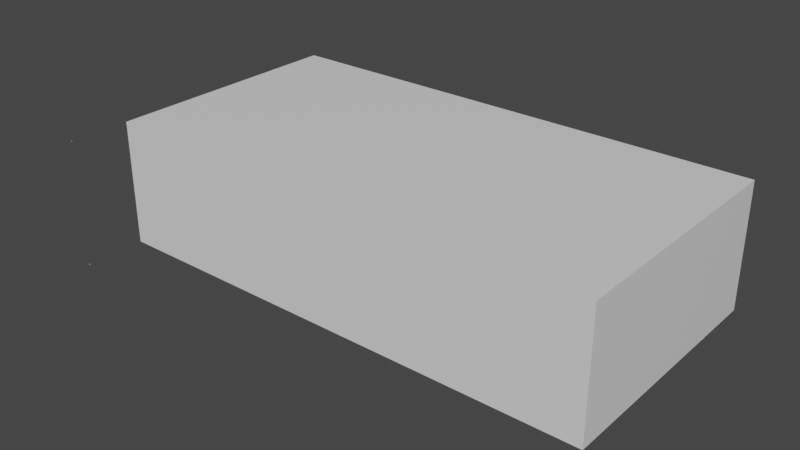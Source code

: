 # Source: sample.blend  (saved by Blender 2.83.18; exported with 4.5.12 LTS)
import bpy
from mathutils import Matrix  # noqa: F401  (used for matrix-valued properties, if any)

bpy.ops.wm.read_factory_settings(use_empty=True)
scene = bpy.context.scene
scene.name = 'Scene'

# ---- collections
col_collection = bpy.data.collections.new('Collection'); scene.collection.children.link(col_collection)
col_debug = bpy.data.collections.new('debug'); col_collection.children.link(col_debug)

# ---- materials (node trees are filled in below, after node groups)
mat_material = bpy.data.materials.new('Material')
mat_material.alpha_threshold = 0.0
mat_material.use_transparent_shadow = False
mat_material.line_color = (0.0, 0.0, 0.0, 1.0)

# ---- material node trees
mat_material.use_nodes = True; mat_material.node_tree.nodes.clear()
_N = mat_material.node_tree.nodes; _L = mat_material.node_tree.links
n0 = _N.new('ShaderNodeOutputMaterial'); n0.name = 'Material Output'; n0.location = (300, 300)
n1 = _N.new('ShaderNodeBsdfPrincipled'); n1.name = 'Principled BSDF'; n1.location = (10, 300)
n1.distribution = 'GGX'
n1.subsurface_method = 'BURLEY'
n1.inputs[2].default_value = 0.4
n1.inputs[3].default_value = 1.45
n1.inputs[27].default_value = (0.0, 0.0, 0.0, 1.0)
n1.inputs[28].default_value = 1.0
_L.new(n1.outputs[0], n0.inputs[0])
n0.is_active_output = True

# ---- world
world_world = bpy.data.worlds.new('World'); scene.world = world_world
world_world.use_nodes = True; world_world.node_tree.nodes.clear()
_N = world_world.node_tree.nodes; _L = world_world.node_tree.links
n0 = _N.new('ShaderNodeOutputWorld'); n0.name = 'World Output'; n0.location = (300, 300)
n1 = _N.new('ShaderNodeBackground'); n1.name = 'Background'; n1.location = (10, 300)
n1.inputs[0].default_value = (0.05088, 0.05088, 0.05088, 1.0)
_L.new(n1.outputs[0], n0.inputs[0])
n0.is_active_output = True
world_world.color = (0.05088, 0.05088, 0.05088)
world_world.use_sun_shadow = False
world_world.sun_shadow_jitter_overblur = 0.0

# ---- meshes
me_cube = bpy.data.meshes.new('Cube')
me_cube.from_pydata([(1.0, 1.0, 1.0), (1.0, 1.0, -1.0), (1.0, -1.0, 1.0), (1.0, -1.0, -1.0), (-1.0, 1.0, 1.0), (-1.0, 1.0, -1.0), (-1.0, -1.0, 1.0), (-1.0, -1.0, -1.0)], [], [(0, 4, 6, 2), (3, 2, 6, 7), (7, 6, 4, 5), (5, 1, 3, 7), (1, 0, 2, 3), (5, 4, 0, 1)])
_uv = me_cube.uv_layers.new(name='UVMap')
_uv.uv.foreach_set('vector', [0.625, 0.5, 0.875, 0.5, 0.875, 0.75, 0.625, 0.75, 0.375, 0.75, 0.625, 0.75, 0.625, 1.0, 0.375, 1.0, 0.375, 0.0, 0.625, 0.0, 0.625, 0.25, 0.375, 0.25, 0.125, 0.5, 0.375, 0.5, 0.375, 0.75, 0.125, 0.75, 0.375, 0.5, 0.625, 0.5, 0.625, 0.75, 0.375, 0.75, 0.375, 0.25, 0.625, 0.25, 0.625, 0.5, 0.375, 0.5])
me_cube.materials.append(mat_material)
me_cube.use_remesh_preserve_volume = False
me_cube.use_remesh_preserve_attributes = False
me_cube.use_mirror_vertex_groups = False
me_cube.update()
me_cube_001 = bpy.data.meshes.new('Cube.001')
me_cube_001.from_pydata([(-0.0075, -0.0075, -0.0075), (-0.0075, -0.0075, 0.0075), (-0.0075, 0.0075, -0.0075), (-0.0075, 0.0075, 0.0075), (0.0075, -0.0075, -0.0075), (0.0075, -0.0075, 0.0075), (0.0075, 0.0075, -0.0075), (0.0075, 0.0075, 0.0075)], [], [(0, 1, 3, 2), (2, 3, 7, 6), (6, 7, 5, 4), (4, 5, 1, 0), (2, 6, 4, 0), (7, 3, 1, 5)])
_uv = me_cube_001.uv_layers.new(name='UVMap')
_uv.uv.foreach_set('vector', [0.375, 0.0, 0.625, 0.0, 0.625, 0.25, 0.375, 0.25, 0.375, 0.25, 0.625, 0.25, 0.625, 0.5, 0.375, 0.5, 0.375, 0.5, 0.625, 0.5, 0.625, 0.75, 0.375, 0.75, 0.375, 0.75, 0.625, 0.75, 0.625, 1.0, 0.375, 1.0, 0.125, 0.5, 0.375, 0.5, 0.375, 0.75, 0.125, 0.75, 0.625, 0.5, 0.875, 0.5, 0.875, 0.75, 0.625, 0.75])
me_cube_001.use_remesh_fix_poles = True
me_cube_001.use_remesh_preserve_attributes = False
me_cube_001.use_mirror_vertex_groups = False
me_cube_001.update()
me_cube_002 = bpy.data.meshes.new('Cube.002')
me_cube_002.from_pydata([(-0.0075, -0.0075, -0.0075), (-0.0075, -0.0075, 0.0075), (-0.0075, 0.0075, -0.0075), (-0.0075, 0.0075, 0.0075), (0.0075, -0.0075, -0.0075), (0.0075, -0.0075, 0.0075), (0.0075, 0.0075, -0.0075), (0.0075, 0.0075, 0.0075)], [], [(0, 1, 3, 2), (2, 3, 7, 6), (6, 7, 5, 4), (4, 5, 1, 0), (2, 6, 4, 0), (7, 3, 1, 5)])
_uv = me_cube_002.uv_layers.new(name='UVMap')
_uv.uv.foreach_set('vector', [0.375, 0.0, 0.625, 0.0, 0.625, 0.25, 0.375, 0.25, 0.375, 0.25, 0.625, 0.25, 0.625, 0.5, 0.375, 0.5, 0.375, 0.5, 0.625, 0.5, 0.625, 0.75, 0.375, 0.75, 0.375, 0.75, 0.625, 0.75, 0.625, 1.0, 0.375, 1.0, 0.125, 0.5, 0.375, 0.5, 0.375, 0.75, 0.125, 0.75, 0.625, 0.5, 0.875, 0.5, 0.875, 0.75, 0.625, 0.75])
me_cube_002.use_remesh_fix_poles = True
me_cube_002.use_remesh_preserve_attributes = False
me_cube_002.use_mirror_vertex_groups = False
me_cube_002.update()
me_cube_003 = bpy.data.meshes.new('Cube.003')
me_cube_003.from_pydata([(-0.0075, -0.0075, -0.0075), (-0.0075, -0.0075, 0.0075), (-0.0075, 0.0075, -0.0075), (-0.0075, 0.0075, 0.0075), (0.0075, -0.0075, -0.0075), (0.0075, -0.0075, 0.0075), (0.0075, 0.0075, -0.0075), (0.0075, 0.0075, 0.0075)], [], [(0, 1, 3, 2), (2, 3, 7, 6), (6, 7, 5, 4), (4, 5, 1, 0), (2, 6, 4, 0), (7, 3, 1, 5)])
_uv = me_cube_003.uv_layers.new(name='UVMap')
_uv.uv.foreach_set('vector', [0.375, 0.0, 0.625, 0.0, 0.625, 0.25, 0.375, 0.25, 0.375, 0.25, 0.625, 0.25, 0.625, 0.5, 0.375, 0.5, 0.375, 0.5, 0.625, 0.5, 0.625, 0.75, 0.375, 0.75, 0.375, 0.75, 0.625, 0.75, 0.625, 1.0, 0.375, 1.0, 0.125, 0.5, 0.375, 0.5, 0.375, 0.75, 0.125, 0.75, 0.625, 0.5, 0.875, 0.5, 0.875, 0.75, 0.625, 0.75])
me_cube_003.use_remesh_fix_poles = True
me_cube_003.use_remesh_preserve_attributes = False
me_cube_003.use_mirror_vertex_groups = False
me_cube_003.update()
me_cube_004 = bpy.data.meshes.new('Cube.004')
me_cube_004.from_pydata([(-0.0075, -0.0075, -0.0075), (-0.0075, -0.0075, 0.0075), (-0.0075, 0.0075, -0.0075), (-0.0075, 0.0075, 0.0075), (0.0075, -0.0075, -0.0075), (0.0075, -0.0075, 0.0075), (0.0075, 0.0075, -0.0075), (0.0075, 0.0075, 0.0075)], [], [(0, 1, 3, 2), (2, 3, 7, 6), (6, 7, 5, 4), (4, 5, 1, 0), (2, 6, 4, 0), (7, 3, 1, 5)])
_uv = me_cube_004.uv_layers.new(name='UVMap')
_uv.uv.foreach_set('vector', [0.375, 0.0, 0.625, 0.0, 0.625, 0.25, 0.375, 0.25, 0.375, 0.25, 0.625, 0.25, 0.625, 0.5, 0.375, 0.5, 0.375, 0.5, 0.625, 0.5, 0.625, 0.75, 0.375, 0.75, 0.375, 0.75, 0.625, 0.75, 0.625, 1.0, 0.375, 1.0, 0.125, 0.5, 0.375, 0.5, 0.375, 0.75, 0.125, 0.75, 0.625, 0.5, 0.875, 0.5, 0.875, 0.75, 0.625, 0.75])
me_cube_004.use_remesh_fix_poles = True
me_cube_004.use_remesh_preserve_attributes = False
me_cube_004.use_mirror_vertex_groups = False
me_cube_004.update()
me_cube_005 = bpy.data.meshes.new('Cube.005')
me_cube_005.from_pydata([(-0.0075, -0.0075, -0.0075), (-0.0075, -0.0075, 0.0075), (-0.0075, 0.0075, -0.0075), (-0.0075, 0.0075, 0.0075), (0.0075, -0.0075, -0.0075), (0.0075, -0.0075, 0.0075), (0.0075, 0.0075, -0.0075), (0.0075, 0.0075, 0.0075)], [], [(0, 1, 3, 2), (2, 3, 7, 6), (6, 7, 5, 4), (4, 5, 1, 0), (2, 6, 4, 0), (7, 3, 1, 5)])
_uv = me_cube_005.uv_layers.new(name='UVMap')
_uv.uv.foreach_set('vector', [0.375, 0.0, 0.625, 0.0, 0.625, 0.25, 0.375, 0.25, 0.375, 0.25, 0.625, 0.25, 0.625, 0.5, 0.375, 0.5, 0.375, 0.5, 0.625, 0.5, 0.625, 0.75, 0.375, 0.75, 0.375, 0.75, 0.625, 0.75, 0.625, 1.0, 0.375, 1.0, 0.125, 0.5, 0.375, 0.5, 0.375, 0.75, 0.125, 0.75, 0.625, 0.5, 0.875, 0.5, 0.875, 0.75, 0.625, 0.75])
me_cube_005.use_remesh_fix_poles = True
me_cube_005.use_remesh_preserve_attributes = False
me_cube_005.use_mirror_vertex_groups = False
me_cube_005.update()
me_cube_006 = bpy.data.meshes.new('Cube.006')
me_cube_006.from_pydata([(-0.0075, -0.0075, -0.0075), (-0.0075, -0.0075, 0.0075), (-0.0075, 0.0075, -0.0075), (-0.0075, 0.0075, 0.0075), (0.0075, -0.0075, -0.0075), (0.0075, -0.0075, 0.0075), (0.0075, 0.0075, -0.0075), (0.0075, 0.0075, 0.0075)], [], [(0, 1, 3, 2), (2, 3, 7, 6), (6, 7, 5, 4), (4, 5, 1, 0), (2, 6, 4, 0), (7, 3, 1, 5)])
_uv = me_cube_006.uv_layers.new(name='UVMap')
_uv.uv.foreach_set('vector', [0.375, 0.0, 0.625, 0.0, 0.625, 0.25, 0.375, 0.25, 0.375, 0.25, 0.625, 0.25, 0.625, 0.5, 0.375, 0.5, 0.375, 0.5, 0.625, 0.5, 0.625, 0.75, 0.375, 0.75, 0.375, 0.75, 0.625, 0.75, 0.625, 1.0, 0.375, 1.0, 0.125, 0.5, 0.375, 0.5, 0.375, 0.75, 0.125, 0.75, 0.625, 0.5, 0.875, 0.5, 0.875, 0.75, 0.625, 0.75])
me_cube_006.use_remesh_fix_poles = True
me_cube_006.use_remesh_preserve_attributes = False
me_cube_006.use_mirror_vertex_groups = False
me_cube_006.update()
me_cube_007 = bpy.data.meshes.new('Cube.007')
me_cube_007.from_pydata([(-0.0075, -0.0075, -0.0075), (-0.0075, -0.0075, 0.0075), (-0.0075, 0.0075, -0.0075), (-0.0075, 0.0075, 0.0075), (0.0075, -0.0075, -0.0075), (0.0075, -0.0075, 0.0075), (0.0075, 0.0075, -0.0075), (0.0075, 0.0075, 0.0075)], [], [(0, 1, 3, 2), (2, 3, 7, 6), (6, 7, 5, 4), (4, 5, 1, 0), (2, 6, 4, 0), (7, 3, 1, 5)])
_uv = me_cube_007.uv_layers.new(name='UVMap')
_uv.uv.foreach_set('vector', [0.375, 0.0, 0.625, 0.0, 0.625, 0.25, 0.375, 0.25, 0.375, 0.25, 0.625, 0.25, 0.625, 0.5, 0.375, 0.5, 0.375, 0.5, 0.625, 0.5, 0.625, 0.75, 0.375, 0.75, 0.375, 0.75, 0.625, 0.75, 0.625, 1.0, 0.375, 1.0, 0.125, 0.5, 0.375, 0.5, 0.375, 0.75, 0.125, 0.75, 0.625, 0.5, 0.875, 0.5, 0.875, 0.75, 0.625, 0.75])
me_cube_007.use_remesh_fix_poles = True
me_cube_007.use_remesh_preserve_attributes = False
me_cube_007.use_mirror_vertex_groups = False
me_cube_007.update()
me_cube_008 = bpy.data.meshes.new('Cube.008')
me_cube_008.from_pydata([(-0.0075, -0.0075, -0.0075), (-0.0075, -0.0075, 0.0075), (-0.0075, 0.0075, -0.0075), (-0.0075, 0.0075, 0.0075), (0.0075, -0.0075, -0.0075), (0.0075, -0.0075, 0.0075), (0.0075, 0.0075, -0.0075), (0.0075, 0.0075, 0.0075)], [], [(0, 1, 3, 2), (2, 3, 7, 6), (6, 7, 5, 4), (4, 5, 1, 0), (2, 6, 4, 0), (7, 3, 1, 5)])
_uv = me_cube_008.uv_layers.new(name='UVMap')
_uv.uv.foreach_set('vector', [0.375, 0.0, 0.625, 0.0, 0.625, 0.25, 0.375, 0.25, 0.375, 0.25, 0.625, 0.25, 0.625, 0.5, 0.375, 0.5, 0.375, 0.5, 0.625, 0.5, 0.625, 0.75, 0.375, 0.75, 0.375, 0.75, 0.625, 0.75, 0.625, 1.0, 0.375, 1.0, 0.125, 0.5, 0.375, 0.5, 0.375, 0.75, 0.125, 0.75, 0.625, 0.5, 0.875, 0.5, 0.875, 0.75, 0.625, 0.75])
me_cube_008.use_remesh_fix_poles = True
me_cube_008.use_remesh_preserve_attributes = False
me_cube_008.use_mirror_vertex_groups = False
me_cube_008.update()

# ---- objects
ob_cube = bpy.data.objects.new('Cube', me_cube)
ob_debug_0 = bpy.data.objects.new('debug_0', me_cube_001)
ob_debug_1 = bpy.data.objects.new('debug_1', me_cube_002)
ob_debug_2 = bpy.data.objects.new('debug_2', me_cube_003)
ob_debug_3 = bpy.data.objects.new('debug_3', me_cube_004)
ob_debug_4 = bpy.data.objects.new('debug_4', me_cube_005)
ob_debug_5 = bpy.data.objects.new('debug_5', me_cube_006)
ob_debug_6 = bpy.data.objects.new('debug_6', me_cube_007)
ob_debug_7 = bpy.data.objects.new('debug_7', me_cube_008)

# ---- transforms, parenting, visibility, modifiers, constraints
ob_cube.location = (0.0, 0.0, 0.0)
ob_cube.scale = (8.0, 4.0, 2.0)
ob_cube.lock_rotations_4d = False
ob_cube.empty_display_type = 'ARROWS'
ob_cube.lineart.crease_threshold = 0.0
ob_debug_0.location = (8.0, 2.084, 2.0)
ob_debug_0.lineart.crease_threshold = 0.0
ob_debug_1.location = (8.0, 2.084, -2.0)
ob_debug_1.lineart.crease_threshold = 0.0
ob_debug_2.location = (8.0, -5.916, 2.0)
ob_debug_2.lineart.crease_threshold = 0.0
ob_debug_3.location = (8.0, -5.916, -2.0)
ob_debug_3.lineart.crease_threshold = 0.0
ob_debug_4.location = (-8.0, 2.084, 2.0)
ob_debug_4.lineart.crease_threshold = 0.0
ob_debug_5.location = (-8.0, 2.084, -2.0)
ob_debug_5.lineart.crease_threshold = 0.0
ob_debug_6.location = (-8.0, -5.916, 2.0)
ob_debug_6.lineart.crease_threshold = 0.0
ob_debug_7.location = (-8.0, -5.916, -2.0)
ob_debug_7.lineart.crease_threshold = 0.0

# ---- collection membership
col_collection.objects.link(ob_cube)
col_debug.objects.link(ob_debug_0)
col_debug.objects.link(ob_debug_1)
col_debug.objects.link(ob_debug_2)
col_debug.objects.link(ob_debug_3)
col_debug.objects.link(ob_debug_4)
col_debug.objects.link(ob_debug_5)
col_debug.objects.link(ob_debug_6)
col_debug.objects.link(ob_debug_7)

# ---- scene / render settings (as saved in the file)
scene.frame_start = 1; scene.frame_end = 50; scene.frame_set(0)
scene.render.engine = 'BLENDER_EEVEE_NEXT'
scene.cycles.use_denoising = False
scene.cycles.samples = 128
scene.cycles.sampling_pattern = 'TABULATED_SOBOL'
scene.cycles.use_adaptive_sampling = False
scene.cycles.use_light_tree = False
scene.view_settings.view_transform = 'Filmic'
bpy.context.view_layer.update()

# ---- added for rendering (the .blend has no active camera and no usable light): camera, sun
cam_auto = bpy.data.cameras.new('AutoCamera')
cam_auto.lens = 50.0
cam_auto.sensor_width = 36.0
cam_auto.clip_end = 1000.0
ob_auto_camera = bpy.data.objects.new('AutoCamera', cam_auto)
scene.collection.objects.link(ob_auto_camera)
ob_auto_camera.location = (17.8228, -22.349, 14.2582)
ob_auto_camera.rotation_euler = (1.09748, -7.21219e-08, 0.694738)
scene.camera = ob_auto_camera
light_auto_sun = bpy.data.lights.new('AutoSun', 'SUN')
light_auto_sun.energy = 3.0
light_auto_sun.angle = 0.0523599
ob_auto_sun = bpy.data.objects.new('AutoSun', light_auto_sun)
scene.collection.objects.link(ob_auto_sun)
ob_auto_sun.rotation_euler = (0.872665, 0.174533, 0.523599)
bpy.context.view_layer.update()
